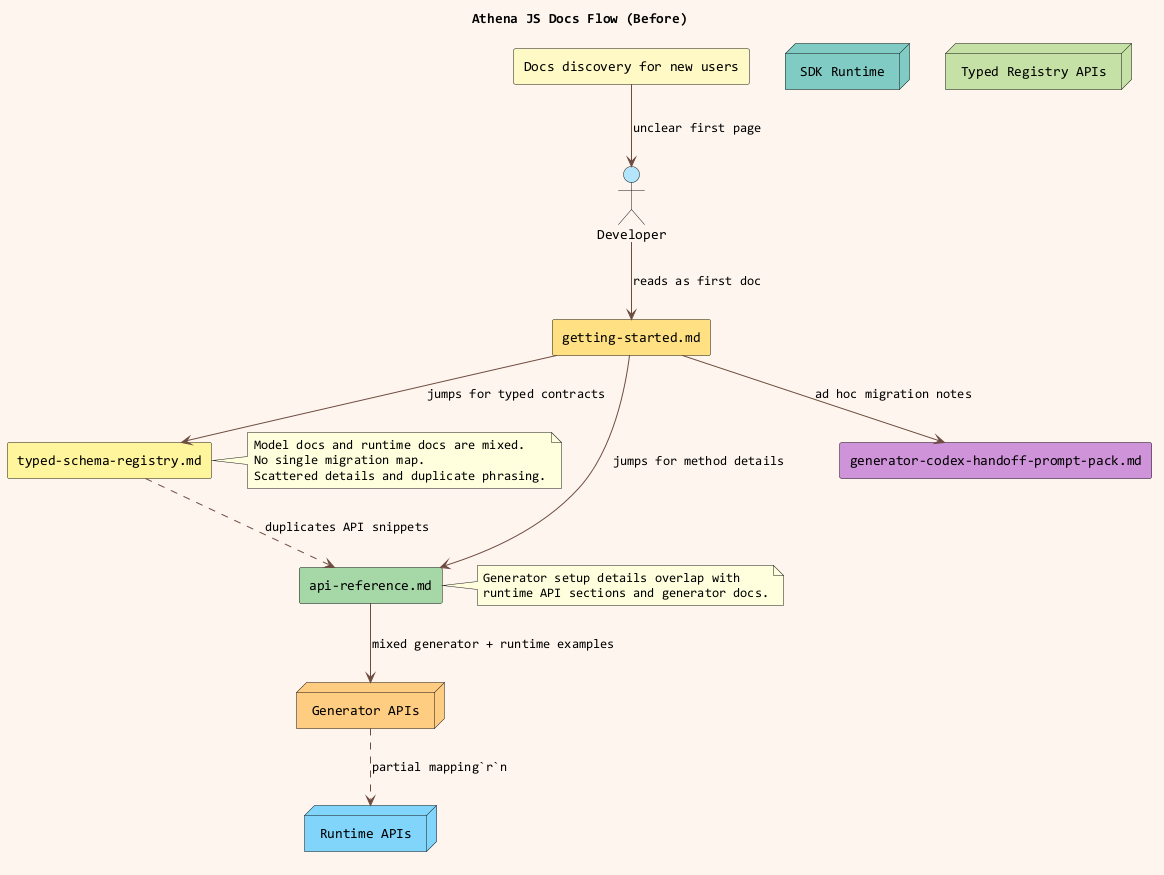

The diagram above was rendered by PlantUML. Its source (embedded in the PNG):
@startuml
title Athena JS Docs Flow (Before)
skinparam backgroundColor #FFF5EE
skinparam componentStyle rectangle
skinparam ArrowColor #6D4C41
skinparam defaultFontName Consolas

actor "Developer" as Dev #B3E5FC
component "getting-started.md" as GS #FFE082
component "typed-schema-registry.md" as TSR #FFF59D
component "api-reference.md" as AR #A5D6A7
component "generator-codex-handoff-prompt-pack.md" as Pack #CE93D8

node "SDK Runtime" as Runtime #80CBC4
node "Runtime APIs" as RuntimeAPIs #81D4FA
node "Generator APIs" as Generator #FFCC80
node "Typed Registry APIs" as Typed #C5E1A5

rectangle "Docs discovery for new users" as DocsFlow #FFF9C4

Dev --> GS : reads as first doc
GS --> AR : jumps for method details
GS --> TSR : jumps for typed contracts
TSR ..> AR : duplicates API snippets
GS --> Pack : ad hoc migration notes
AR --> Generator : mixed generator + runtime examples
Generator ..> RuntimeAPIs : partial mapping`r`n
note right of TSR
Model docs and runtime docs are mixed.
No single migration map.
Scattered details and duplicate phrasing.
end note

note right of AR
Generator setup details overlap with
runtime API sections and generator docs.
end note

DocsFlow --> Dev : unclear first page

@enduml